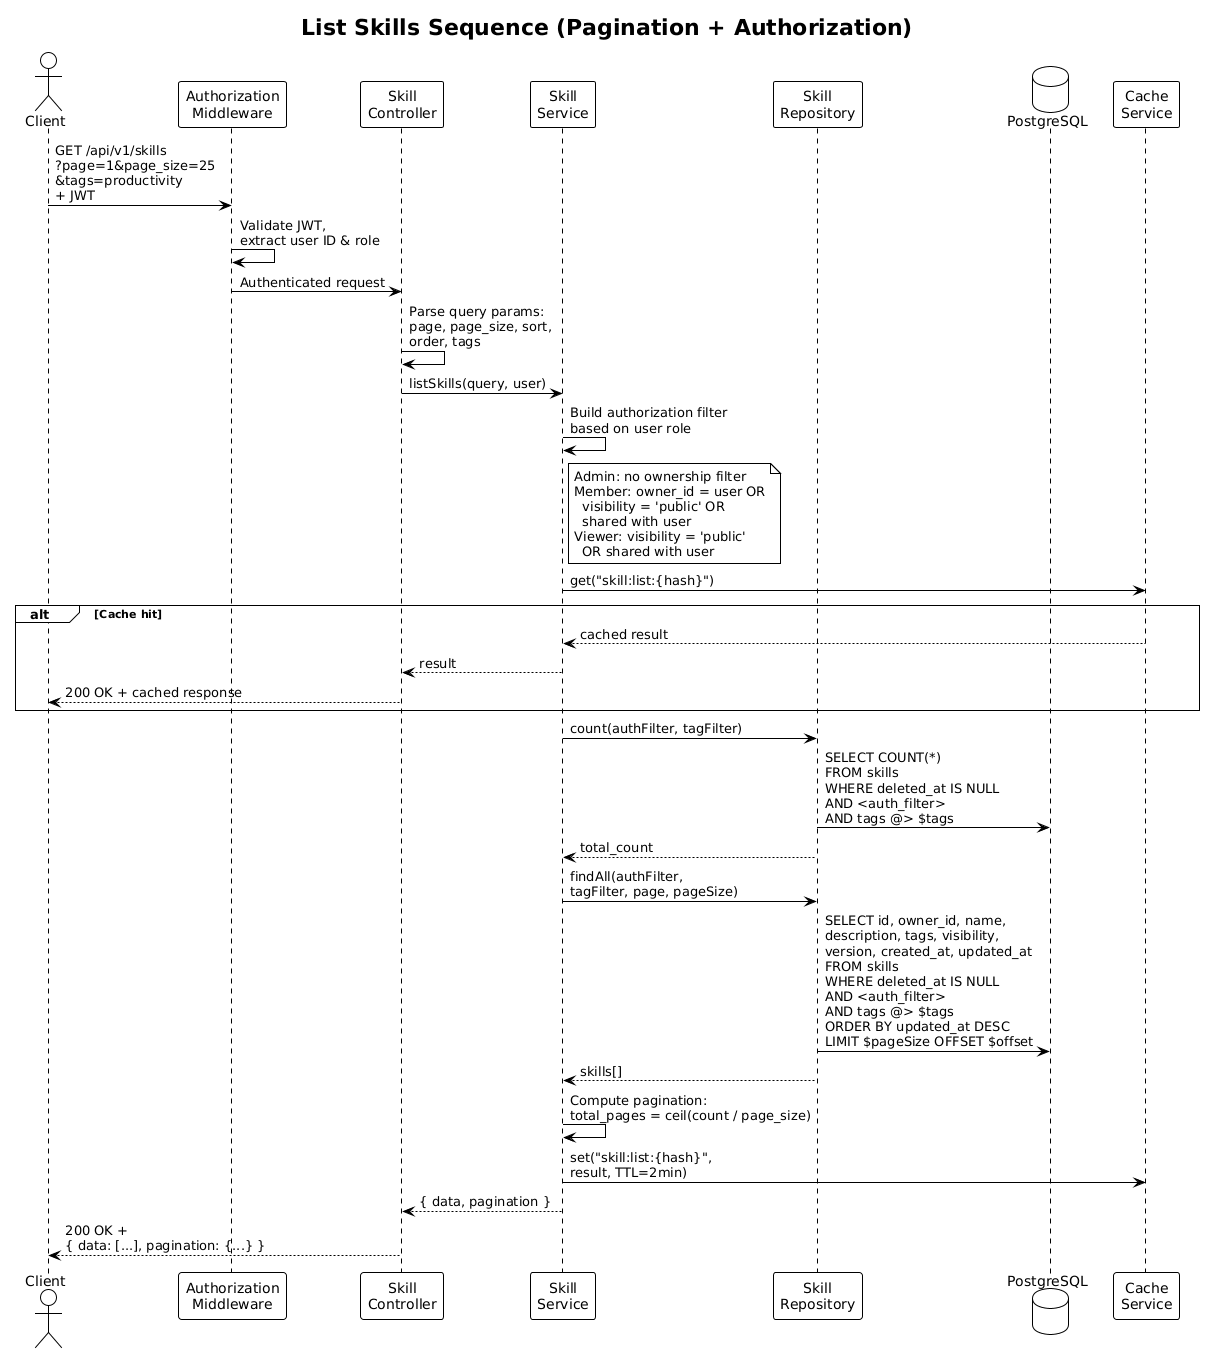

The diagram above was rendered by PlantUML. Its source (embedded in the PNG):
@startuml
!theme plain

title List Skills Sequence (Pagination + Authorization)

actor Client
participant "Authorization\nMiddleware" as Auth
participant "Skill\nController" as Ctrl
participant "Skill\nService" as Svc
participant "Skill\nRepository" as Repo
database "PostgreSQL" as DB
participant "Cache\nService" as Cache

Client -> Auth : GET /api/v1/skills\n?page=1&page_size=25\n&tags=productivity\n+ JWT
Auth -> Auth : Validate JWT,\nextract user ID & role
Auth -> Ctrl : Authenticated request

Ctrl -> Ctrl : Parse query params:\npage, page_size, sort,\norder, tags
Ctrl -> Svc : listSkills(query, user)

Svc -> Svc : Build authorization filter\nbased on user role

note right of Svc
  Admin: no ownership filter
  Member: owner_id = user OR
    visibility = 'public' OR
    shared with user
  Viewer: visibility = 'public'
    OR shared with user
end note

Svc -> Cache : get("skill:list:{hash}")

alt Cache hit
    Cache --> Svc : cached result
    Svc --> Ctrl : result
    Ctrl --> Client : 200 OK + cached response
end

Svc -> Repo : count(authFilter, tagFilter)
Repo -> DB : SELECT COUNT(*)\nFROM skills\nWHERE deleted_at IS NULL\nAND <auth_filter>\nAND tags @> $tags
Repo --> Svc : total_count

Svc -> Repo : findAll(authFilter,\ntagFilter, page, pageSize)
Repo -> DB : SELECT id, owner_id, name,\ndescription, tags, visibility,\nversion, created_at, updated_at\nFROM skills\nWHERE deleted_at IS NULL\nAND <auth_filter>\nAND tags @> $tags\nORDER BY updated_at DESC\nLIMIT $pageSize OFFSET $offset
Repo --> Svc : skills[]

Svc -> Svc : Compute pagination:\ntotal_pages = ceil(count / page_size)

Svc -> Cache : set("skill:list:{hash}",\nresult, TTL=2min)

Svc --> Ctrl : { data, pagination }
Ctrl --> Client : 200 OK +\n{ data: [...], pagination: {...} }
@enduml